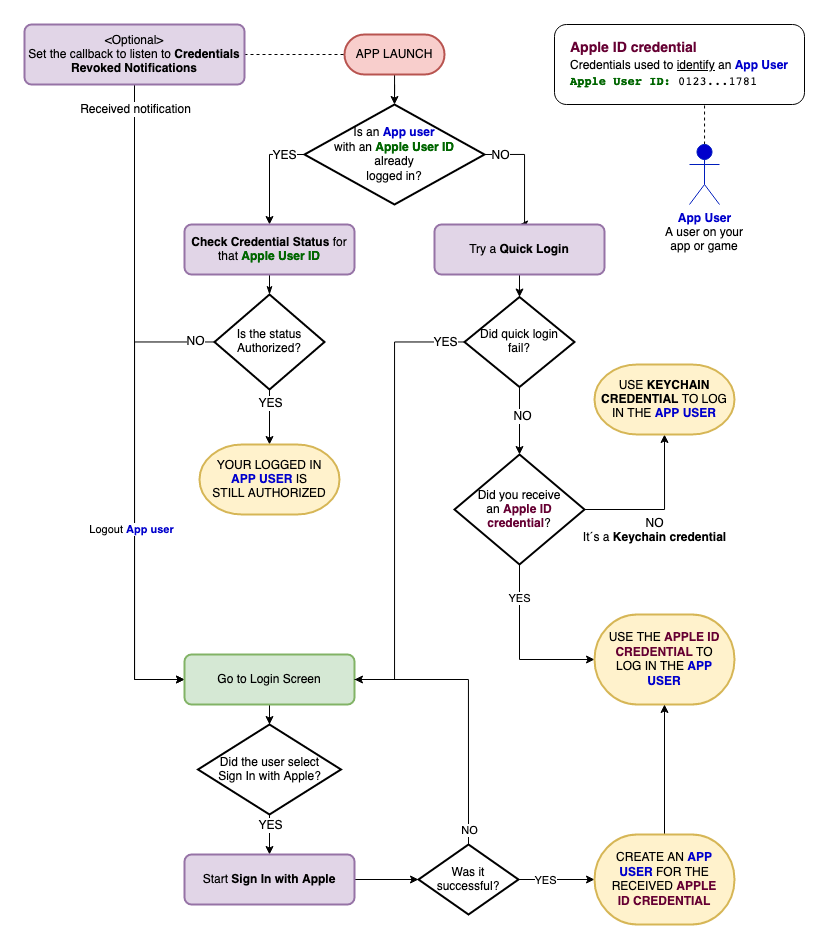

The diagram above was exported from draw.io. Its source (the exported page's mxGraphModel, read from the mxfile embedded in the PNG):
<mxGraphModel dx="2339" dy="1059" grid="1" gridSize="10" guides="1" tooltips="1" connect="1" arrows="1" fold="1" page="1" pageScale="1" pageWidth="827" pageHeight="1169" math="0" shadow="0">
  <root>
    <mxCell id="0" />
    <mxCell id="1" parent="0" />
    <mxCell id="yLsJK3WzuD8kBrGohO65-2" style="edgeStyle=orthogonalEdgeStyle;rounded=0;orthogonalLoop=1;jettySize=auto;html=1;entryX=0.5;entryY=0;entryDx=0;entryDy=0;exitX=1;exitY=0.5;exitDx=0;exitDy=0;exitPerimeter=0;" parent="1" source="sM9uoIBcVEEoYpnFSbL5-9" target="yLsJK3WzuD8kBrGohO65-1" edge="1">
      <mxGeometry relative="1" as="geometry">
        <Array as="points">
          <mxPoint x="470" y="210" />
          <mxPoint x="470" y="280" />
        </Array>
      </mxGeometry>
    </mxCell>
    <mxCell id="yLsJK3WzuD8kBrGohO65-3" value="&lt;div&gt;NO&lt;/div&gt;" style="text;html=1;align=center;verticalAlign=middle;resizable=0;points=[];labelBackgroundColor=#ffffff;" parent="yLsJK3WzuD8kBrGohO65-2" vertex="1" connectable="0">
      <mxGeometry x="-0.5448" relative="1" as="geometry">
        <mxPoint x="-10" as="offset" />
      </mxGeometry>
    </mxCell>
    <mxCell id="yLsJK3WzuD8kBrGohO65-4" style="edgeStyle=orthogonalEdgeStyle;rounded=0;orthogonalLoop=1;jettySize=auto;html=1;entryX=0.5;entryY=0;entryDx=0;entryDy=0;exitX=0;exitY=0.5;exitDx=0;exitDy=0;exitPerimeter=0;" parent="1" source="sM9uoIBcVEEoYpnFSbL5-9" target="sM9uoIBcVEEoYpnFSbL5-14" edge="1">
      <mxGeometry relative="1" as="geometry">
        <Array as="points">
          <mxPoint x="215" y="210" />
        </Array>
      </mxGeometry>
    </mxCell>
    <mxCell id="yLsJK3WzuD8kBrGohO65-5" value="&lt;div&gt;YES&lt;/div&gt;" style="text;html=1;align=center;verticalAlign=middle;resizable=0;points=[];labelBackgroundColor=#ffffff;" parent="yLsJK3WzuD8kBrGohO65-4" vertex="1" connectable="0">
      <mxGeometry x="-0.68" y="-1" relative="1" as="geometry">
        <mxPoint x="-4" y="1" as="offset" />
      </mxGeometry>
    </mxCell>
    <mxCell id="sM9uoIBcVEEoYpnFSbL5-9" value="&lt;div&gt;Is an &lt;b&gt;&lt;font color=&quot;#0000CC&quot;&gt;App user&lt;/font&gt;&lt;/b&gt;&lt;br&gt;&lt;/div&gt;&lt;div&gt;with an &lt;b&gt;&lt;font color=&quot;#006600&quot;&gt;Apple User ID&lt;/font&gt;&lt;/b&gt;&lt;/div&gt;&lt;div&gt;already&lt;/div&gt;&lt;div&gt;logged in?&lt;/div&gt;" style="strokeWidth=2;html=1;shape=mxgraph.flowchart.decision;whiteSpace=wrap;" parent="1" vertex="1">
      <mxGeometry x="250" y="160" width="180" height="100" as="geometry" />
    </mxCell>
    <mxCell id="sM9uoIBcVEEoYpnFSbL5-11" style="edgeStyle=orthogonalEdgeStyle;rounded=0;orthogonalLoop=1;jettySize=auto;html=1;entryX=0.5;entryY=0;entryDx=0;entryDy=0;entryPerimeter=0;" parent="1" source="sM9uoIBcVEEoYpnFSbL5-10" target="sM9uoIBcVEEoYpnFSbL5-9" edge="1">
      <mxGeometry relative="1" as="geometry" />
    </mxCell>
    <mxCell id="sM9uoIBcVEEoYpnFSbL5-10" value="APP LAUNCH" style="rounded=1;whiteSpace=wrap;html=1;absoluteArcSize=1;arcSize=60;strokeWidth=2;fillColor=#f8cecc;strokeColor=#b85450;spacingLeft=0;spacingRight=0;" parent="1" vertex="1">
      <mxGeometry x="290" y="90" width="100" height="40" as="geometry" />
    </mxCell>
    <mxCell id="yLsJK3WzuD8kBrGohO65-26" style="edgeStyle=orthogonalEdgeStyle;rounded=0;orthogonalLoop=1;jettySize=auto;html=1;entryX=0;entryY=0.5;entryDx=0;entryDy=0;dashed=1;endArrow=none;endFill=0;exitX=1;exitY=0.5;exitDx=0;exitDy=0;" parent="1" source="sM9uoIBcVEEoYpnFSbL5-12" target="sM9uoIBcVEEoYpnFSbL5-10" edge="1">
      <mxGeometry relative="1" as="geometry">
        <Array as="points" />
      </mxGeometry>
    </mxCell>
    <mxCell id="yLsJK3WzuD8kBrGohO65-33" style="edgeStyle=orthogonalEdgeStyle;rounded=0;orthogonalLoop=1;jettySize=auto;html=1;entryX=0;entryY=0.5;entryDx=0;entryDy=0;endArrow=classic;endFill=1;exitX=0.5;exitY=1;exitDx=0;exitDy=0;" parent="1" source="sM9uoIBcVEEoYpnFSbL5-12" target="sM9uoIBcVEEoYpnFSbL5-40" edge="1">
      <mxGeometry relative="1" as="geometry">
        <Array as="points">
          <mxPoint x="80" y="735" />
        </Array>
      </mxGeometry>
    </mxCell>
    <mxCell id="yLsJK3WzuD8kBrGohO65-34" value="Received notification" style="text;html=1;align=center;verticalAlign=middle;resizable=0;points=[];labelBackgroundColor=#ffffff;" parent="yLsJK3WzuD8kBrGohO65-33" vertex="1" connectable="0">
      <mxGeometry x="-0.8017" y="-1" relative="1" as="geometry">
        <mxPoint x="1" y="-39" as="offset" />
      </mxGeometry>
    </mxCell>
    <mxCell id="sM9uoIBcVEEoYpnFSbL5-12" value="&lt;div&gt;&amp;lt;Optional&amp;gt;&lt;/div&gt;&lt;div&gt;Set the callback to listen to &lt;b&gt;Credentials Revoked Notifications&lt;/b&gt;&lt;br&gt;&lt;/div&gt;" style="rounded=1;whiteSpace=wrap;html=1;absoluteArcSize=1;arcSize=14;strokeWidth=2;fillColor=#e1d5e7;strokeColor=#9673a6;" parent="1" vertex="1">
      <mxGeometry x="-30" y="80" width="220" height="60" as="geometry" />
    </mxCell>
    <mxCell id="sM9uoIBcVEEoYpnFSbL5-18" style="edgeStyle=orthogonalEdgeStyle;rounded=0;orthogonalLoop=1;jettySize=auto;html=1;exitX=0.5;exitY=1;exitDx=0;exitDy=0;entryX=0.5;entryY=0;entryDx=0;entryDy=0;entryPerimeter=0;endArrow=classicThin;endFill=1;" parent="1" source="sM9uoIBcVEEoYpnFSbL5-14" target="sM9uoIBcVEEoYpnFSbL5-17" edge="1">
      <mxGeometry relative="1" as="geometry" />
    </mxCell>
    <mxCell id="sM9uoIBcVEEoYpnFSbL5-14" value="&lt;b&gt;Check Credential Status&lt;/b&gt; for that &lt;b&gt;&lt;font color=&quot;#006600&quot;&gt;Apple User ID&lt;/font&gt;&lt;/b&gt;" style="rounded=1;whiteSpace=wrap;html=1;absoluteArcSize=1;arcSize=14;strokeWidth=2;fillColor=#e1d5e7;strokeColor=#9673a6;" parent="1" vertex="1">
      <mxGeometry x="130" y="280" width="170" height="50" as="geometry" />
    </mxCell>
    <mxCell id="yLsJK3WzuD8kBrGohO65-7" style="edgeStyle=orthogonalEdgeStyle;rounded=0;orthogonalLoop=1;jettySize=auto;html=1;entryX=0.5;entryY=0;entryDx=0;entryDy=0;entryPerimeter=0;" parent="1" source="sM9uoIBcVEEoYpnFSbL5-17" target="sM9uoIBcVEEoYpnFSbL5-20" edge="1">
      <mxGeometry relative="1" as="geometry" />
    </mxCell>
    <mxCell id="yLsJK3WzuD8kBrGohO65-8" value="YES" style="text;html=1;align=center;verticalAlign=middle;resizable=0;points=[];labelBackgroundColor=#ffffff;" parent="yLsJK3WzuD8kBrGohO65-7" vertex="1" connectable="0">
      <mxGeometry x="0.0062" y="1" relative="1" as="geometry">
        <mxPoint x="-1" y="-15" as="offset" />
      </mxGeometry>
    </mxCell>
    <mxCell id="yLsJK3WzuD8kBrGohO65-35" style="edgeStyle=orthogonalEdgeStyle;rounded=0;orthogonalLoop=1;jettySize=auto;html=1;entryX=0;entryY=0.5;entryDx=0;entryDy=0;endArrow=classic;endFill=1;" parent="1" source="sM9uoIBcVEEoYpnFSbL5-17" target="sM9uoIBcVEEoYpnFSbL5-40" edge="1">
      <mxGeometry relative="1" as="geometry">
        <Array as="points">
          <mxPoint x="80" y="397" />
          <mxPoint x="80" y="735" />
        </Array>
      </mxGeometry>
    </mxCell>
    <mxCell id="yLsJK3WzuD8kBrGohO65-36" value="NO" style="text;html=1;align=center;verticalAlign=middle;resizable=0;points=[];labelBackgroundColor=#ffffff;" parent="yLsJK3WzuD8kBrGohO65-35" vertex="1" connectable="0">
      <mxGeometry x="-0.9476" y="-1" relative="1" as="geometry">
        <mxPoint x="-8.24" as="offset" />
      </mxGeometry>
    </mxCell>
    <mxCell id="GVpfwYt0yZvclGZrPSrN-12" value="Logout &lt;b&gt;&lt;font color=&quot;#0000CC&quot;&gt;App user&lt;/font&gt;&lt;/b&gt;" style="edgeLabel;html=1;align=center;verticalAlign=middle;resizable=0;points=[];" vertex="1" connectable="0" parent="yLsJK3WzuD8kBrGohO65-35">
      <mxGeometry x="0.1436" y="-4" relative="1" as="geometry">
        <mxPoint as="offset" />
      </mxGeometry>
    </mxCell>
    <mxCell id="sM9uoIBcVEEoYpnFSbL5-17" value="&lt;div&gt;Is the status&lt;/div&gt;&lt;div&gt;Authorized?&lt;/div&gt;" style="strokeWidth=2;html=1;shape=mxgraph.flowchart.decision;whiteSpace=wrap;" parent="1" vertex="1">
      <mxGeometry x="160" y="350" width="110" height="95" as="geometry" />
    </mxCell>
    <mxCell id="sM9uoIBcVEEoYpnFSbL5-20" value="&lt;div&gt;YOUR LOGGED IN&lt;br&gt;&lt;/div&gt;&lt;div&gt;&lt;b&gt;&lt;font color=&quot;#0000CC&quot;&gt;APP USER&lt;/font&gt;&lt;/b&gt; IS&lt;/div&gt;&lt;div&gt;STILL AUTHORIZED&lt;/div&gt;" style="strokeWidth=2;html=1;shape=mxgraph.flowchart.terminator;whiteSpace=wrap;fillColor=#fff2cc;strokeColor=#d6b656;" parent="1" vertex="1">
      <mxGeometry x="145" y="500" width="140" height="70" as="geometry" />
    </mxCell>
    <mxCell id="yLsJK3WzuD8kBrGohO65-12" style="edgeStyle=orthogonalEdgeStyle;rounded=0;orthogonalLoop=1;jettySize=auto;html=1;entryX=0.5;entryY=0;entryDx=0;entryDy=0;entryPerimeter=0;" parent="1" source="sM9uoIBcVEEoYpnFSbL5-24" target="sM9uoIBcVEEoYpnFSbL5-32" edge="1">
      <mxGeometry relative="1" as="geometry" />
    </mxCell>
    <mxCell id="yLsJK3WzuD8kBrGohO65-13" value="NO" style="text;html=1;align=center;verticalAlign=middle;resizable=0;points=[];labelBackgroundColor=#ffffff;" parent="yLsJK3WzuD8kBrGohO65-12" vertex="1" connectable="0">
      <mxGeometry x="-0.1368" y="2" relative="1" as="geometry">
        <mxPoint as="offset" />
      </mxGeometry>
    </mxCell>
    <mxCell id="yLsJK3WzuD8kBrGohO65-17" style="edgeStyle=orthogonalEdgeStyle;rounded=0;orthogonalLoop=1;jettySize=auto;html=1;entryX=1;entryY=0.5;entryDx=0;entryDy=0;" parent="1" source="sM9uoIBcVEEoYpnFSbL5-24" target="sM9uoIBcVEEoYpnFSbL5-40" edge="1">
      <mxGeometry relative="1" as="geometry">
        <Array as="points">
          <mxPoint x="340" y="397" />
          <mxPoint x="340" y="735" />
        </Array>
      </mxGeometry>
    </mxCell>
    <mxCell id="yLsJK3WzuD8kBrGohO65-18" value="YES" style="text;html=1;align=center;verticalAlign=middle;resizable=0;points=[];labelBackgroundColor=#ffffff;" parent="yLsJK3WzuD8kBrGohO65-17" vertex="1" connectable="0">
      <mxGeometry x="-0.9472" y="-2" relative="1" as="geometry">
        <mxPoint x="-8" y="2" as="offset" />
      </mxGeometry>
    </mxCell>
    <mxCell id="sM9uoIBcVEEoYpnFSbL5-24" value="&lt;div&gt;Did quick login&lt;/div&gt;&lt;div&gt;fail?&lt;/div&gt;" style="strokeWidth=2;html=1;shape=mxgraph.flowchart.decision;whiteSpace=wrap;" parent="1" vertex="1">
      <mxGeometry x="410" y="352.5" width="110" height="90" as="geometry" />
    </mxCell>
    <mxCell id="yLsJK3WzuD8kBrGohO65-22" style="edgeStyle=orthogonalEdgeStyle;rounded=0;orthogonalLoop=1;jettySize=auto;html=1;entryX=0.5;entryY=1;entryDx=0;entryDy=0;entryPerimeter=0;exitX=1;exitY=0.5;exitDx=0;exitDy=0;exitPerimeter=0;" parent="1" source="sM9uoIBcVEEoYpnFSbL5-32" target="sM9uoIBcVEEoYpnFSbL5-35" edge="1">
      <mxGeometry relative="1" as="geometry">
        <mxPoint x="510" y="600" as="sourcePoint" />
        <Array as="points">
          <mxPoint x="610" y="565" />
        </Array>
      </mxGeometry>
    </mxCell>
    <mxCell id="yLsJK3WzuD8kBrGohO65-23" value="NO&lt;br&gt;It´s a &lt;b&gt;Keychain credential&lt;/b&gt;" style="text;html=1;align=center;verticalAlign=middle;resizable=0;points=[];labelBackgroundColor=#ffffff;" parent="yLsJK3WzuD8kBrGohO65-22" vertex="1" connectable="0">
      <mxGeometry x="-0.9416" y="-1" relative="1" as="geometry">
        <mxPoint x="65.17" y="19" as="offset" />
      </mxGeometry>
    </mxCell>
    <mxCell id="GVpfwYt0yZvclGZrPSrN-10" style="edgeStyle=orthogonalEdgeStyle;rounded=0;orthogonalLoop=1;jettySize=auto;html=1;exitX=0.5;exitY=1;exitDx=0;exitDy=0;exitPerimeter=0;entryX=0;entryY=0.5;entryDx=0;entryDy=0;entryPerimeter=0;endArrow=classic;endFill=1;" edge="1" parent="1" source="sM9uoIBcVEEoYpnFSbL5-32" target="GVpfwYt0yZvclGZrPSrN-6">
      <mxGeometry relative="1" as="geometry" />
    </mxCell>
    <mxCell id="GVpfwYt0yZvclGZrPSrN-11" value="YES" style="edgeLabel;html=1;align=center;verticalAlign=middle;resizable=0;points=[];" vertex="1" connectable="0" parent="GVpfwYt0yZvclGZrPSrN-10">
      <mxGeometry x="-0.1128" y="-2" relative="1" as="geometry">
        <mxPoint x="1" y="-42.07" as="offset" />
      </mxGeometry>
    </mxCell>
    <mxCell id="sM9uoIBcVEEoYpnFSbL5-32" value="&lt;div&gt;Did you receive&lt;/div&gt;&lt;div&gt;an &lt;font color=&quot;#660033&quot;&gt;&lt;b&gt;Apple ID&lt;/b&gt;&lt;/font&gt;&lt;/div&gt;&lt;div&gt;&lt;font color=&quot;#660033&quot;&gt;&lt;b&gt;credential&lt;/b&gt;&lt;/font&gt;?&lt;/div&gt;" style="strokeWidth=2;html=1;shape=mxgraph.flowchart.decision;whiteSpace=wrap;" parent="1" vertex="1">
      <mxGeometry x="400" y="510" width="130" height="110" as="geometry" />
    </mxCell>
    <mxCell id="sM9uoIBcVEEoYpnFSbL5-35" value="USE &lt;b&gt;KEYCHAIN CREDENTIAL&lt;/b&gt; TO LOG IN THE&lt;font color=&quot;#0000CC&quot;&gt; &lt;b&gt;APP USER&lt;/b&gt;&lt;/font&gt;" style="strokeWidth=2;html=1;shape=mxgraph.flowchart.terminator;whiteSpace=wrap;fillColor=#fff2cc;strokeColor=#d6b656;" parent="1" vertex="1">
      <mxGeometry x="540" y="420" width="140" height="70" as="geometry" />
    </mxCell>
    <mxCell id="yLsJK3WzuD8kBrGohO65-19" style="edgeStyle=orthogonalEdgeStyle;rounded=0;orthogonalLoop=1;jettySize=auto;html=1;entryX=0.5;entryY=0;entryDx=0;entryDy=0;entryPerimeter=0;" parent="1" source="sM9uoIBcVEEoYpnFSbL5-40" target="sM9uoIBcVEEoYpnFSbL5-41" edge="1">
      <mxGeometry relative="1" as="geometry" />
    </mxCell>
    <mxCell id="sM9uoIBcVEEoYpnFSbL5-40" value="Go to Login Screen" style="rounded=1;whiteSpace=wrap;html=1;absoluteArcSize=1;arcSize=14;strokeWidth=2;fillColor=#d5e8d4;strokeColor=#82b366;" parent="1" vertex="1">
      <mxGeometry x="130" y="710" width="170" height="50" as="geometry" />
    </mxCell>
    <mxCell id="yLsJK3WzuD8kBrGohO65-20" style="edgeStyle=orthogonalEdgeStyle;rounded=0;orthogonalLoop=1;jettySize=auto;html=1;entryX=0.5;entryY=0;entryDx=0;entryDy=0;" parent="1" source="sM9uoIBcVEEoYpnFSbL5-41" target="sM9uoIBcVEEoYpnFSbL5-43" edge="1">
      <mxGeometry relative="1" as="geometry" />
    </mxCell>
    <mxCell id="yLsJK3WzuD8kBrGohO65-21" value="YES" style="text;html=1;align=center;verticalAlign=middle;resizable=0;points=[];labelBackgroundColor=#ffffff;" parent="yLsJK3WzuD8kBrGohO65-20" vertex="1" connectable="0">
      <mxGeometry x="-0.6752" y="3" relative="1" as="geometry">
        <mxPoint x="-3" y="3" as="offset" />
      </mxGeometry>
    </mxCell>
    <mxCell id="sM9uoIBcVEEoYpnFSbL5-41" value="&lt;div&gt;Did the user select&lt;/div&gt;&lt;div&gt;Sign In with Apple?&lt;br&gt;&lt;/div&gt;" style="strokeWidth=2;html=1;shape=mxgraph.flowchart.decision;whiteSpace=wrap;" parent="1" vertex="1">
      <mxGeometry x="143.5" y="780" width="143" height="90" as="geometry" />
    </mxCell>
    <mxCell id="GVpfwYt0yZvclGZrPSrN-1" style="edgeStyle=orthogonalEdgeStyle;rounded=0;orthogonalLoop=1;jettySize=auto;html=1;exitX=1;exitY=0.5;exitDx=0;exitDy=0;entryX=0;entryY=0.5;entryDx=0;entryDy=0;entryPerimeter=0;" edge="1" parent="1" source="sM9uoIBcVEEoYpnFSbL5-43" target="GVpfwYt0yZvclGZrPSrN-2">
      <mxGeometry relative="1" as="geometry">
        <mxPoint x="360" y="935" as="targetPoint" />
      </mxGeometry>
    </mxCell>
    <mxCell id="sM9uoIBcVEEoYpnFSbL5-43" value="Start &lt;b&gt;Sign In with Apple&lt;/b&gt;" style="rounded=1;whiteSpace=wrap;html=1;absoluteArcSize=1;arcSize=14;strokeWidth=2;fillColor=#e1d5e7;strokeColor=#9673a6;" parent="1" vertex="1">
      <mxGeometry x="130" y="910" width="170" height="50" as="geometry" />
    </mxCell>
    <mxCell id="yLsJK3WzuD8kBrGohO65-11" style="edgeStyle=orthogonalEdgeStyle;rounded=0;orthogonalLoop=1;jettySize=auto;html=1;entryX=0.5;entryY=0;entryDx=0;entryDy=0;entryPerimeter=0;" parent="1" source="yLsJK3WzuD8kBrGohO65-1" target="sM9uoIBcVEEoYpnFSbL5-24" edge="1">
      <mxGeometry relative="1" as="geometry" />
    </mxCell>
    <mxCell id="yLsJK3WzuD8kBrGohO65-1" value="Try a &lt;b&gt;Quick Login&lt;/b&gt;" style="rounded=1;whiteSpace=wrap;html=1;absoluteArcSize=1;arcSize=14;strokeWidth=2;fillColor=#e1d5e7;strokeColor=#9673a6;" parent="1" vertex="1">
      <mxGeometry x="380" y="280" width="170" height="50" as="geometry" />
    </mxCell>
    <mxCell id="GVpfwYt0yZvclGZrPSrN-3" style="edgeStyle=orthogonalEdgeStyle;rounded=0;orthogonalLoop=1;jettySize=auto;html=1;exitX=0.5;exitY=0;exitDx=0;exitDy=0;exitPerimeter=0;endArrow=none;endFill=0;entryX=1;entryY=0.5;entryDx=0;entryDy=0;" edge="1" parent="1" source="GVpfwYt0yZvclGZrPSrN-2" target="sM9uoIBcVEEoYpnFSbL5-40">
      <mxGeometry relative="1" as="geometry">
        <mxPoint x="414" y="740" as="targetPoint" />
      </mxGeometry>
    </mxCell>
    <mxCell id="GVpfwYt0yZvclGZrPSrN-4" value="NO" style="edgeLabel;html=1;align=center;verticalAlign=middle;resizable=0;points=[];" vertex="1" connectable="0" parent="GVpfwYt0yZvclGZrPSrN-3">
      <mxGeometry x="-0.8996" relative="1" as="geometry">
        <mxPoint as="offset" />
      </mxGeometry>
    </mxCell>
    <mxCell id="GVpfwYt0yZvclGZrPSrN-8" style="edgeStyle=orthogonalEdgeStyle;rounded=0;orthogonalLoop=1;jettySize=auto;html=1;exitX=1;exitY=0.5;exitDx=0;exitDy=0;exitPerimeter=0;entryX=0;entryY=0.5;entryDx=0;entryDy=0;entryPerimeter=0;endArrow=classic;endFill=1;" edge="1" parent="1" source="GVpfwYt0yZvclGZrPSrN-2" target="GVpfwYt0yZvclGZrPSrN-7">
      <mxGeometry relative="1" as="geometry" />
    </mxCell>
    <mxCell id="GVpfwYt0yZvclGZrPSrN-13" value="YES" style="edgeLabel;html=1;align=center;verticalAlign=middle;resizable=0;points=[];" vertex="1" connectable="0" parent="GVpfwYt0yZvclGZrPSrN-8">
      <mxGeometry x="-0.305" y="-4" relative="1" as="geometry">
        <mxPoint x="1" y="-4" as="offset" />
      </mxGeometry>
    </mxCell>
    <mxCell id="GVpfwYt0yZvclGZrPSrN-2" value="&lt;div&gt;Was it&lt;/div&gt;&lt;div&gt;successful?&lt;/div&gt;" style="strokeWidth=2;html=1;shape=mxgraph.flowchart.decision;whiteSpace=wrap;" vertex="1" parent="1">
      <mxGeometry x="364" y="900" width="100" height="70" as="geometry" />
    </mxCell>
    <mxCell id="GVpfwYt0yZvclGZrPSrN-6" value="USE THE &lt;b&gt;&lt;font color=&quot;#660033&quot;&gt;APPLE ID CREDENTIAL&lt;/font&gt;&lt;/b&gt; TO LOG IN THE &lt;b&gt;&lt;font color=&quot;#0000CC&quot;&gt;APP USER&lt;/font&gt;&lt;/b&gt;" style="strokeWidth=2;html=1;shape=mxgraph.flowchart.terminator;whiteSpace=wrap;fillColor=#fff2cc;strokeColor=#d6b656;spacingLeft=10;spacingRight=10;align=center;verticalAlign=middle;" vertex="1" parent="1">
      <mxGeometry x="540" y="670" width="140" height="90" as="geometry" />
    </mxCell>
    <mxCell id="GVpfwYt0yZvclGZrPSrN-9" style="edgeStyle=orthogonalEdgeStyle;rounded=0;orthogonalLoop=1;jettySize=auto;html=1;exitX=0.5;exitY=0;exitDx=0;exitDy=0;exitPerimeter=0;entryX=0.5;entryY=1;entryDx=0;entryDy=0;entryPerimeter=0;endArrow=classic;endFill=1;" edge="1" parent="1" source="GVpfwYt0yZvclGZrPSrN-7" target="GVpfwYt0yZvclGZrPSrN-6">
      <mxGeometry relative="1" as="geometry" />
    </mxCell>
    <mxCell id="GVpfwYt0yZvclGZrPSrN-7" value="CREATE AN &lt;b&gt;&lt;font color=&quot;#0000CC&quot;&gt;APP USER&lt;/font&gt;&lt;/b&gt; FOR THE RECEIVED &lt;b&gt;&lt;font color=&quot;#660033&quot;&gt;APPLE ID CREDENTIAL&lt;/font&gt;&lt;/b&gt;" style="strokeWidth=2;html=1;shape=mxgraph.flowchart.terminator;whiteSpace=wrap;fillColor=#fff2cc;strokeColor=#d6b656;spacingLeft=10;spacingRight=10;" vertex="1" parent="1">
      <mxGeometry x="540" y="890" width="140" height="90" as="geometry" />
    </mxCell>
    <mxCell id="GVpfwYt0yZvclGZrPSrN-26" style="edgeStyle=orthogonalEdgeStyle;rounded=0;orthogonalLoop=1;jettySize=auto;html=1;exitX=0.5;exitY=0.5;exitDx=0;exitDy=0;exitPerimeter=0;entryX=0.5;entryY=1;entryDx=0;entryDy=0;endArrow=none;endFill=0;dashed=1;" edge="1" parent="1" source="GVpfwYt0yZvclGZrPSrN-18" target="GVpfwYt0yZvclGZrPSrN-24">
      <mxGeometry relative="1" as="geometry">
        <Array as="points">
          <mxPoint x="650" y="220" />
          <mxPoint x="650" y="220" />
        </Array>
      </mxGeometry>
    </mxCell>
    <mxCell id="GVpfwYt0yZvclGZrPSrN-18" value="&lt;font color=&quot;#0000CC&quot;&gt;&lt;b&gt;App User&lt;/b&gt;&lt;/font&gt;" style="shape=umlActor;verticalLabelPosition=bottom;verticalAlign=top;html=1;outlineConnect=0;strokeColor=#001DBC;fontColor=#ffffff;fillColor=#0000CC;" vertex="1" parent="1">
      <mxGeometry x="635" y="200" width="30" height="60" as="geometry" />
    </mxCell>
    <mxCell id="GVpfwYt0yZvclGZrPSrN-24" value="&lt;div align=&quot;left&quot;&gt;&lt;b&gt;&lt;font style=&quot;font-size: 14px&quot; color=&quot;#660033&quot;&gt;Apple ID credential&lt;/font&gt;&lt;/b&gt;&lt;/div&gt;&lt;div align=&quot;left&quot;&gt;&lt;font style=&quot;font-size: 14px&quot; color=&quot;#660033&quot;&gt;&lt;font style=&quot;font-size: 12px&quot;&gt;&lt;font color=&quot;#000000&quot;&gt;Credentials used to &lt;u&gt;identify&lt;/u&gt; an &lt;/font&gt;&lt;b&gt;&lt;font color=&quot;#0000CC&quot;&gt;App User&lt;/font&gt;&lt;/b&gt;&lt;/font&gt;&lt;/font&gt;&lt;b&gt;&lt;font style=&quot;font-size: 14px&quot; color=&quot;#660033&quot;&gt;&lt;br&gt;&lt;/font&gt;&lt;/b&gt;&lt;/div&gt;&lt;div align=&quot;left&quot;&gt;&lt;code&gt;&lt;b&gt;&lt;font color=&quot;#006600&quot;&gt;Apple User ID:&lt;/font&gt;&lt;/b&gt; 0123...1781&lt;/code&gt;&lt;/div&gt;" style="rounded=1;whiteSpace=wrap;html=1;align=center;" vertex="1" parent="1">
      <mxGeometry x="500" y="80" width="250" height="80" as="geometry" />
    </mxCell>
    <mxCell id="GVpfwYt0yZvclGZrPSrN-28" value="A user on your app or game" style="text;html=1;strokeColor=none;fillColor=none;align=center;verticalAlign=middle;whiteSpace=wrap;rounded=0;" vertex="1" parent="1">
      <mxGeometry x="605" y="280" width="90" height="30" as="geometry" />
    </mxCell>
  </root>
</mxGraphModel>